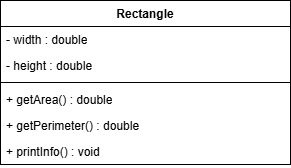

The diagram above was exported from draw.io. Its source (the exported page's mxGraphModel, read from the mxfile embedded in the PNG):
<mxGraphModel dx="1044" dy="697" grid="1" gridSize="10" guides="1" tooltips="1" connect="1" arrows="1" fold="1" page="1" pageScale="1" pageWidth="827" pageHeight="1169" math="0" shadow="0">
  <root>
    <mxCell id="0" />
    <mxCell id="1" parent="0" />
    <mxCell id="Vf5ta008-qMV88ypX0lQ-5" parent="1" style="swimlane;fontStyle=1;align=center;verticalAlign=top;childLayout=stackLayout;horizontal=1;startSize=26;horizontalStack=0;resizeParent=1;resizeParentMax=0;resizeLast=0;collapsible=1;marginBottom=0;whiteSpace=wrap;html=1;" value="Rectangle" vertex="1">
      <mxGeometry height="164" width="290" x="440" y="170" as="geometry" />
    </mxCell>
    <mxCell id="Vf5ta008-qMV88ypX0lQ-8" parent="Vf5ta008-qMV88ypX0lQ-5" style="text;strokeColor=none;fillColor=none;align=left;verticalAlign=top;spacingLeft=4;spacingRight=4;overflow=hidden;rotatable=0;points=[[0,0.5],[1,0.5]];portConstraint=eastwest;whiteSpace=wrap;html=1;" value="- width : double" vertex="1">
      <mxGeometry height="26" width="290" y="26" as="geometry" />
    </mxCell>
    <mxCell id="Jcze1MfCXPFJSdRyjW5e-1" parent="Vf5ta008-qMV88ypX0lQ-5" style="text;strokeColor=none;fillColor=none;align=left;verticalAlign=top;spacingLeft=4;spacingRight=4;overflow=hidden;rotatable=0;points=[[0,0.5],[1,0.5]];portConstraint=eastwest;whiteSpace=wrap;html=1;" value="- height&amp;nbsp;: double" vertex="1">
      <mxGeometry height="26" width="290" y="52" as="geometry" />
    </mxCell>
    <mxCell id="Vf5ta008-qMV88ypX0lQ-7" parent="Vf5ta008-qMV88ypX0lQ-5" style="line;strokeWidth=1;fillColor=none;align=left;verticalAlign=middle;spacingTop=-1;spacingLeft=3;spacingRight=3;rotatable=0;labelPosition=right;points=[];portConstraint=eastwest;strokeColor=inherit;" value="" vertex="1">
      <mxGeometry height="8" width="290" y="78" as="geometry" />
    </mxCell>
    <mxCell id="Vf5ta008-qMV88ypX0lQ-24" parent="Vf5ta008-qMV88ypX0lQ-5" style="text;strokeColor=none;fillColor=none;align=left;verticalAlign=top;spacingLeft=4;spacingRight=4;overflow=hidden;rotatable=0;points=[[0,0.5],[1,0.5]];portConstraint=eastwest;whiteSpace=wrap;html=1;" value="+ getArea() : double" vertex="1">
      <mxGeometry height="26" width="290" y="86" as="geometry" />
    </mxCell>
    <mxCell id="Vf5ta008-qMV88ypX0lQ-23" parent="Vf5ta008-qMV88ypX0lQ-5" style="text;strokeColor=none;fillColor=none;align=left;verticalAlign=top;spacingLeft=4;spacingRight=4;overflow=hidden;rotatable=0;points=[[0,0.5],[1,0.5]];portConstraint=eastwest;whiteSpace=wrap;html=1;" value="+ getPerimeter() : double" vertex="1">
      <mxGeometry height="26" width="290" y="112" as="geometry" />
    </mxCell>
    <mxCell id="Vf5ta008-qMV88ypX0lQ-25" parent="Vf5ta008-qMV88ypX0lQ-5" style="text;strokeColor=none;fillColor=none;align=left;verticalAlign=top;spacingLeft=4;spacingRight=4;overflow=hidden;rotatable=0;points=[[0,0.5],[1,0.5]];portConstraint=eastwest;whiteSpace=wrap;html=1;" value="+ printInfo() : void" vertex="1">
      <mxGeometry height="26" width="290" y="138" as="geometry" />
    </mxCell>
  </root>
</mxGraphModel>